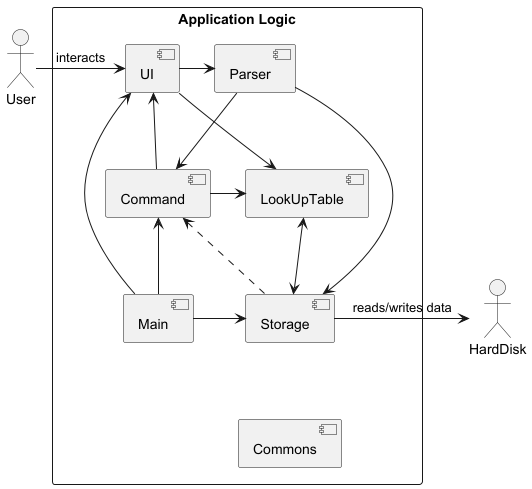

The diagram above was rendered by PlantUML. Its source (embedded in the PNG):
@startuml


actor User

rectangle "Application Logic" {

    component UI
    component Parser
    component Storage
    component Command
    component Main
    component Commons
    component LookUpTable

}






User -right-> UI : interacts
Main -up-> UI
UI -right-> Parser
Main -up-> Command
Parser -down-> Command
Command -> UI
Command -> LookUpTable
LookUpTable <-> Storage
LookUpTable <- UI
Parser -> Storage
Main -> Storage
Storage .> Command
Storage -> HardDisk : reads/writes data
Storage -[hidden]-> Commons

@enduml